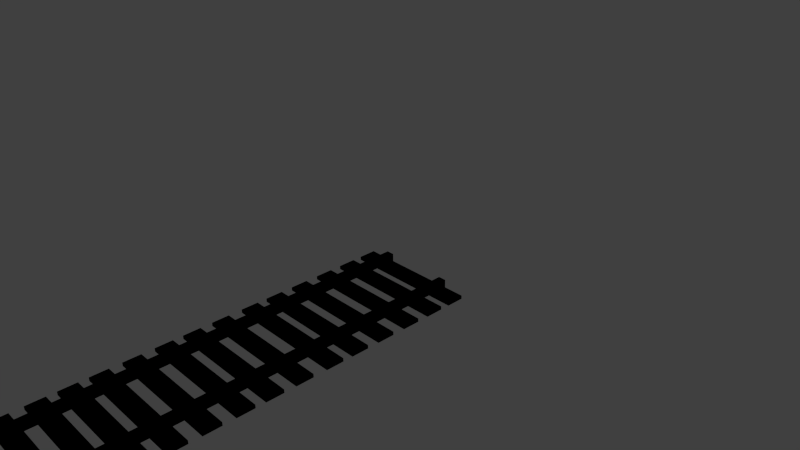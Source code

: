 # Source: Track_01.blend  (saved by Blender 2.73.0; exported with 4.5.12 LTS)
import bpy
from mathutils import Matrix  # noqa: F401  (used for matrix-valued properties, if any)

bpy.ops.wm.read_factory_settings(use_empty=True)
scene = bpy.context.scene
scene.name = 'Scene'

# ---- collections
col_collection_1 = bpy.data.collections.new('Collection 1'); scene.collection.children.link(col_collection_1)

# ---- materials (node trees are filled in below, after node groups)
mat_material_002 = bpy.data.materials.new('Material.002')
mat_material_002.alpha_threshold = 0.0
mat_material_002.use_transparent_shadow = False
mat_material_002.diffuse_color = (0.2266, 0.1268, 0.05837, 1.0)
mat_material_002.roughness = 0.5
mat_material_003 = bpy.data.materials.new('Material.003')
mat_material_003.alpha_threshold = 0.0
mat_material_003.use_transparent_shadow = False
mat_material_003.diffuse_color = (0.5596, 0.5596, 0.5596, 1.0)
mat_material_003.roughness = 0.5
mat_material_004 = bpy.data.materials.new('Material.004')
mat_material_004.alpha_threshold = 0.0
mat_material_004.use_transparent_shadow = False
mat_material_004.diffuse_color = (0.2266, 0.1268, 0.05837, 1.0)
mat_material_004.roughness = 0.5
mat_material_005 = bpy.data.materials.new('Material.005')
mat_material_005.alpha_threshold = 0.0
mat_material_005.use_transparent_shadow = False
mat_material_005.diffuse_color = (0.5596, 0.5596, 0.5596, 1.0)
mat_material_005.roughness = 0.5

# ---- material node trees

# ---- world
world_world = bpy.data.worlds.new('World'); scene.world = world_world
world_world.color = (0.05088, 0.05088, 0.05088)
world_world.use_sun_shadow = False
world_world.sun_shadow_jitter_overblur = 0.0
world_world.cycles.sampling_method = 'MANUAL'
world_world.cycles.sample_map_resolution = 256

# ---- cameras
cam_camera = bpy.data.cameras.new('Camera')
cam_camera.clip_end = 100.0
cam_camera.lens = 35.0
cam_camera.sensor_width = 32.0
cam_camera.sensor_height = 18.0
cam_camera.ortho_scale = 7.314
cam_camera.dof.focus_distance = 0.0
cam_camera.dof.aperture_fstop = 128.0

# ---- lights
light_lamp = bpy.data.lights.new('Lamp', 'POINT')
light_lamp.transmission_factor = 0.0
light_lamp.cutoff_distance = 30.0
light_lamp.energy = 100.0
light_lamp.shadow_buffer_clip_start = 1.001
light_lamp.shadow_soft_size = 0.1
light_lamp.shadow_maximum_resolution = 0.006
light_lamp.use_absolute_resolution = True
light_lamp.cycles.use_multiple_importance_sampling = False

# ---- meshes
me_cube_001 = bpy.data.meshes.new('Cube.001')
me_cube_001.from_pydata([(0.0, -4.407, 0.0), (0.0, 7.629e-06, 0.0), (30.85, 1.526e-05, 0.0), (30.85, -4.407, 0.0), (0.0, -4.407, 0.8555), (0.0, 7.629e-06, 0.8555), (30.85, 1.526e-05, 0.8555), (30.85, -4.407, 0.8555), (23.41, -99.91, 0.796), (23.41, 0.08205, 0.796), (25.41, 0.08205, 0.796), (25.41, -99.91, 0.796), (23.41, -99.91, 2.796), (23.41, 0.08205, 2.796), (25.41, 0.08205, 2.796), (25.41, -99.91, 2.796), (5.309, -99.91, 0.796), (5.309, 0.08204, 0.796), (7.309, 0.08204, 0.796), (7.309, -99.91, 0.796), (5.309, -99.91, 2.796), (5.309, 0.08204, 2.796), (7.309, 0.08204, 2.796), (7.309, -99.91, 2.796), (0.0, -11.22, 0.0), (0.0, -6.811, 0.0), (30.85, -6.811, 0.0), (30.85, -11.22, 0.0), (0.0, -11.22, 0.8555), (0.0, -6.811, 0.8555), (30.85, -6.811, 0.8555), (30.85, -11.22, 0.8555), (0.0, -18.55, 0.0), (0.0, -14.15, 0.0), (30.85, -14.15, 0.0), (30.85, -18.55, 0.0), (0.0, -18.55, 0.8555), (0.0, -14.15, 0.8555), (30.85, -14.15, 0.8555), (30.85, -18.55, 0.8555), (0.0, -26.17, 0.0), (0.0, -21.76, 0.0), (30.85, -21.76, 0.0), (30.85, -26.17, 0.0), (0.0, -26.17, 0.8555), (0.0, -21.76, 0.8555), (30.85, -21.76, 0.8555), (30.85, -26.17, 0.8555), (0.0, -33.54, 0.0), (0.0, -29.14, 0.0), (30.85, -29.14, 0.0), (30.85, -33.54, 0.0), (0.0, -33.54, 0.8555), (0.0, -29.14, 0.8555), (30.85, -29.14, 0.8555), (30.85, -33.54, 0.8555), (0.0, -40.43, 0.0), (0.0, -36.02, 0.0), (30.85, -36.02, 0.0), (30.85, -40.43, 0.0), (0.0, -40.43, 0.8555), (0.0, -36.02, 0.8555), (30.85, -36.02, 0.8555), (30.85, -40.43, 0.8555), (0.0, -48.32, 0.0), (0.0, -43.91, 0.0), (30.85, -43.91, 0.0), (30.85, -48.32, 0.0), (0.0, -48.32, 0.8555), (0.0, -43.91, 0.8555), (30.85, -43.91, 0.8555), (30.85, -48.32, 0.8555), (0.0, -55.69, 0.0), (0.0, -51.28, 0.0), (30.85, -51.28, 0.0), (30.85, -55.69, 0.0), (0.0, -55.69, 0.8555), (0.0, -51.28, 0.8555), (30.85, -51.28, 0.8555), (30.85, -55.69, 0.8555), (0.0, -62.57, 0.0), (0.0, -58.17, 0.0), (30.85, -58.17, 0.0), (30.85, -62.57, 0.0), (0.0, -62.57, 0.8555), (0.0, -58.17, 0.8555), (30.85, -58.17, 0.8555), (30.85, -62.57, 0.8555), (0.0, -70.07, 0.0), (0.0, -65.67, 0.0), (30.85, -65.67, 0.0), (30.85, -70.07, 0.0), (0.0, -70.07, 0.8555), (0.0, -65.67, 0.8555), (30.85, -65.67, 0.8555), (30.85, -70.07, 0.8555), (0.0, -77.44, 0.0), (0.0, -73.04, 0.0), (30.85, -73.04, 0.0), (30.85, -77.44, 0.0), (0.0, -77.44, 0.8555), (0.0, -73.04, 0.8555), (30.85, -73.04, 0.8555), (30.85, -77.44, 0.8555), (0.0, -84.11, 0.0), (0.0, -79.71, 0.0), (30.85, -79.71, 0.0), (30.85, -84.11, 0.0), (0.0, -84.11, 0.8555), (0.0, -79.71, 0.8555), (30.85, -79.71, 0.8555), (30.85, -84.11, 0.8555), (0.0, -90.75, 0.0), (0.0, -86.34, 0.0), (30.85, -86.34, 0.0), (30.85, -90.75, 0.0), (0.0, -90.75, 0.8555), (0.0, -86.34, 0.8555), (30.85, -86.34, 0.8555), (30.85, -90.75, 0.8555), (0.0, -98.12, 0.0), (0.0, -93.71, 0.0), (30.85, -93.71, 0.0), (30.85, -98.12, 0.0), (0.0, -98.12, 0.8555), (0.0, -93.71, 0.8555), (30.85, -93.71, 0.8555), (30.85, -98.12, 0.8555)], [], [(4, 5, 1, 0), (5, 6, 2, 1), (6, 7, 3, 2), (7, 4, 0, 3), (0, 1, 2, 3), (7, 6, 5, 4), (12, 13, 9, 8), (13, 14, 10, 9), (14, 15, 11, 10), (15, 12, 8, 11), (8, 9, 10, 11), (15, 14, 13, 12), (20, 21, 17, 16), (21, 22, 18, 17), (22, 23, 19, 18), (23, 20, 16, 19), (16, 17, 18, 19), (23, 22, 21, 20), (28, 29, 25, 24), (29, 30, 26, 25), (30, 31, 27, 26), (31, 28, 24, 27), (24, 25, 26, 27), (31, 30, 29, 28), (36, 37, 33, 32), (37, 38, 34, 33), (38, 39, 35, 34), (39, 36, 32, 35), (32, 33, 34, 35), (39, 38, 37, 36), (44, 45, 41, 40), (45, 46, 42, 41), (46, 47, 43, 42), (47, 44, 40, 43), (40, 41, 42, 43), (47, 46, 45, 44), (52, 53, 49, 48), (53, 54, 50, 49), (54, 55, 51, 50), (55, 52, 48, 51), (48, 49, 50, 51), (55, 54, 53, 52), (60, 61, 57, 56), (61, 62, 58, 57), (62, 63, 59, 58), (63, 60, 56, 59), (56, 57, 58, 59), (63, 62, 61, 60), (68, 69, 65, 64), (69, 70, 66, 65), (70, 71, 67, 66), (71, 68, 64, 67), (64, 65, 66, 67), (71, 70, 69, 68), (76, 77, 73, 72), (77, 78, 74, 73), (78, 79, 75, 74), (79, 76, 72, 75), (72, 73, 74, 75), (79, 78, 77, 76), (84, 85, 81, 80), (85, 86, 82, 81), (86, 87, 83, 82), (87, 84, 80, 83), (80, 81, 82, 83), (87, 86, 85, 84), (92, 93, 89, 88), (93, 94, 90, 89), (94, 95, 91, 90), (95, 92, 88, 91), (88, 89, 90, 91), (95, 94, 93, 92), (100, 101, 97, 96), (101, 102, 98, 97), (102, 103, 99, 98), (103, 100, 96, 99), (96, 97, 98, 99), (103, 102, 101, 100), (108, 109, 105, 104), (109, 110, 106, 105), (110, 111, 107, 106), (111, 108, 104, 107), (104, 105, 106, 107), (111, 110, 109, 108), (116, 117, 113, 112), (117, 118, 114, 113), (118, 119, 115, 114), (119, 116, 112, 115), (112, 113, 114, 115), (119, 118, 117, 116), (124, 125, 121, 120), (125, 126, 122, 121), (126, 127, 123, 122), (127, 124, 120, 123), (120, 121, 122, 123), (127, 126, 125, 124)])
me_cube_001.polygons.foreach_set('material_index', [0, 0, 0, 0, 0, 0, 1, 1, 1, 1, 1, 1, 1, 1, 1, 1, 1, 1, 0, 0, 0, 0, 0, 0, 0, 0, 0, 0, 0, 0, 0, 0, 0, 0, 0, 0, 0, 0, 0, 0, 0, 0, 0, 0, 0, 0, 0, 0, 0, 0, 0, 0, 0, 0, 0, 0, 0, 0, 0, 0, 0, 0, 0, 0, 0, 0, 0, 0, 0, 0, 0, 0, 0, 0, 0, 0, 0, 0, 0, 0, 0, 0, 0, 0, 0, 0, 0, 0, 0, 0, 0, 0, 0, 0, 0, 0])
me_cube_001.materials.append(mat_material_002)
me_cube_001.materials.append(mat_material_003)
me_cube_001.use_remesh_preserve_volume = False
me_cube_001.use_remesh_preserve_attributes = False
me_cube_001.use_mirror_vertex_groups = False
me_cube_001.update()
me_cube_020 = bpy.data.meshes.new('Cube.020')
me_cube_020.from_pydata([(0.0, -4.407, 0.0), (0.0, 7.629e-06, 0.0), (30.85, 1.526e-05, 0.0), (30.85, -4.407, 0.0), (0.0, -4.407, 0.8555), (0.0, 7.629e-06, 0.8555), (30.85, 1.526e-05, 0.8555), (30.85, -4.407, 0.8555), (23.41, -99.91, 0.796), (23.41, 0.08205, 0.796), (25.41, 0.08205, 0.796), (25.41, -99.91, 0.796), (23.41, -99.91, 2.796), (23.41, 0.08205, 2.796), (25.41, 0.08205, 2.796), (25.41, -99.91, 2.796), (5.309, -99.91, 0.796), (5.309, 0.08204, 0.796), (7.309, 0.08204, 0.796), (7.309, -99.91, 0.796), (5.309, -99.91, 2.796), (5.309, 0.08204, 2.796), (7.309, 0.08204, 2.796), (7.309, -99.91, 2.796), (0.0, -11.22, 0.0), (0.0, -6.811, 0.0), (30.85, -6.811, 0.0), (30.85, -11.22, 0.0), (0.0, -11.22, 0.8555), (0.0, -6.811, 0.8555), (30.85, -6.811, 0.8555), (30.85, -11.22, 0.8555), (0.0, -18.55, 0.0), (0.0, -14.15, 0.0), (30.85, -14.15, 0.0), (30.85, -18.55, 0.0), (0.0, -18.55, 0.8555), (0.0, -14.15, 0.8555), (30.85, -14.15, 0.8555), (30.85, -18.55, 0.8555), (0.0, -26.17, 0.0), (0.0, -21.76, 0.0), (30.85, -21.76, 0.0), (30.85, -26.17, 0.0), (0.0, -26.17, 0.8555), (0.0, -21.76, 0.8555), (30.85, -21.76, 0.8555), (30.85, -26.17, 0.8555), (0.0, -33.54, 0.0), (0.0, -29.14, 0.0), (30.85, -29.14, 0.0), (30.85, -33.54, 0.0), (0.0, -33.54, 0.8555), (0.0, -29.14, 0.8555), (30.85, -29.14, 0.8555), (30.85, -33.54, 0.8555), (0.0, -40.43, 0.0), (0.0, -36.02, 0.0), (30.85, -36.02, 0.0), (30.85, -40.43, 0.0), (0.0, -40.43, 0.8555), (0.0, -36.02, 0.8555), (30.85, -36.02, 0.8555), (30.85, -40.43, 0.8555), (0.0, -48.32, 0.0), (0.0, -43.91, 0.0), (30.85, -43.91, 0.0), (30.85, -48.32, 0.0), (0.0, -48.32, 0.8555), (0.0, -43.91, 0.8555), (30.85, -43.91, 0.8555), (30.85, -48.32, 0.8555), (0.0, -55.69, 0.0), (0.0, -51.28, 0.0), (30.85, -51.28, 0.0), (30.85, -55.69, 0.0), (0.0, -55.69, 0.8555), (0.0, -51.28, 0.8555), (30.85, -51.28, 0.8555), (30.85, -55.69, 0.8555), (0.0, -62.57, 0.0), (0.0, -58.17, 0.0), (30.85, -58.17, 0.0), (30.85, -62.57, 0.0), (0.0, -62.57, 0.8555), (0.0, -58.17, 0.8555), (30.85, -58.17, 0.8555), (30.85, -62.57, 0.8555), (0.0, -70.07, 0.0), (0.0, -65.67, 0.0), (30.85, -65.67, 0.0), (30.85, -70.07, 0.0), (0.0, -70.07, 0.8555), (0.0, -65.67, 0.8555), (30.85, -65.67, 0.8555), (30.85, -70.07, 0.8555), (0.0, -77.44, 0.0), (0.0, -73.04, 0.0), (30.85, -73.04, 0.0), (30.85, -77.44, 0.0), (0.0, -77.44, 0.8555), (0.0, -73.04, 0.8555), (30.85, -73.04, 0.8555), (30.85, -77.44, 0.8555), (0.0, -84.11, 0.0), (0.0, -79.71, 0.0), (30.85, -79.71, 0.0), (30.85, -84.11, 0.0), (0.0, -84.11, 0.8555), (0.0, -79.71, 0.8555), (30.85, -79.71, 0.8555), (30.85, -84.11, 0.8555), (0.0, -90.75, 0.0), (0.0, -86.34, 0.0), (30.85, -86.34, 0.0), (30.85, -90.75, 0.0), (0.0, -90.75, 0.8555), (0.0, -86.34, 0.8555), (30.85, -86.34, 0.8555), (30.85, -90.75, 0.8555), (0.0, -98.12, 0.0), (0.0, -93.71, 0.0), (30.85, -93.71, 0.0), (30.85, -98.12, 0.0), (0.0, -98.12, 0.8555), (0.0, -93.71, 0.8555), (30.85, -93.71, 0.8555), (30.85, -98.12, 0.8555)], [], [(4, 5, 1, 0), (5, 6, 2, 1), (6, 7, 3, 2), (7, 4, 0, 3), (0, 1, 2, 3), (7, 6, 5, 4), (12, 13, 9, 8), (13, 14, 10, 9), (14, 15, 11, 10), (15, 12, 8, 11), (8, 9, 10, 11), (15, 14, 13, 12), (20, 21, 17, 16), (21, 22, 18, 17), (22, 23, 19, 18), (23, 20, 16, 19), (16, 17, 18, 19), (23, 22, 21, 20), (28, 29, 25, 24), (29, 30, 26, 25), (30, 31, 27, 26), (31, 28, 24, 27), (24, 25, 26, 27), (31, 30, 29, 28), (36, 37, 33, 32), (37, 38, 34, 33), (38, 39, 35, 34), (39, 36, 32, 35), (32, 33, 34, 35), (39, 38, 37, 36), (44, 45, 41, 40), (45, 46, 42, 41), (46, 47, 43, 42), (47, 44, 40, 43), (40, 41, 42, 43), (47, 46, 45, 44), (52, 53, 49, 48), (53, 54, 50, 49), (54, 55, 51, 50), (55, 52, 48, 51), (48, 49, 50, 51), (55, 54, 53, 52), (60, 61, 57, 56), (61, 62, 58, 57), (62, 63, 59, 58), (63, 60, 56, 59), (56, 57, 58, 59), (63, 62, 61, 60), (68, 69, 65, 64), (69, 70, 66, 65), (70, 71, 67, 66), (71, 68, 64, 67), (64, 65, 66, 67), (71, 70, 69, 68), (76, 77, 73, 72), (77, 78, 74, 73), (78, 79, 75, 74), (79, 76, 72, 75), (72, 73, 74, 75), (79, 78, 77, 76), (84, 85, 81, 80), (85, 86, 82, 81), (86, 87, 83, 82), (87, 84, 80, 83), (80, 81, 82, 83), (87, 86, 85, 84), (92, 93, 89, 88), (93, 94, 90, 89), (94, 95, 91, 90), (95, 92, 88, 91), (88, 89, 90, 91), (95, 94, 93, 92), (100, 101, 97, 96), (101, 102, 98, 97), (102, 103, 99, 98), (103, 100, 96, 99), (96, 97, 98, 99), (103, 102, 101, 100), (108, 109, 105, 104), (109, 110, 106, 105), (110, 111, 107, 106), (111, 108, 104, 107), (104, 105, 106, 107), (111, 110, 109, 108), (116, 117, 113, 112), (117, 118, 114, 113), (118, 119, 115, 114), (119, 116, 112, 115), (112, 113, 114, 115), (119, 118, 117, 116), (124, 125, 121, 120), (125, 126, 122, 121), (126, 127, 123, 122), (127, 124, 120, 123), (120, 121, 122, 123), (127, 126, 125, 124)])
me_cube_020.polygons.foreach_set('material_index', [0, 0, 0, 0, 0, 0, 1, 1, 1, 1, 1, 1, 1, 1, 1, 1, 1, 1, 0, 0, 0, 0, 0, 0, 0, 0, 0, 0, 0, 0, 0, 0, 0, 0, 0, 0, 0, 0, 0, 0, 0, 0, 0, 0, 0, 0, 0, 0, 0, 0, 0, 0, 0, 0, 0, 0, 0, 0, 0, 0, 0, 0, 0, 0, 0, 0, 0, 0, 0, 0, 0, 0, 0, 0, 0, 0, 0, 0, 0, 0, 0, 0, 0, 0, 0, 0, 0, 0, 0, 0, 0, 0, 0, 0, 0, 0])
me_cube_020.materials.append(mat_material_004)
me_cube_020.materials.append(mat_material_005)
me_cube_020.use_remesh_preserve_volume = False
me_cube_020.use_remesh_preserve_attributes = False
me_cube_020.use_mirror_vertex_groups = False
me_cube_020.update()

# ---- objects
ob_cube_003 = bpy.data.objects.new('Cube.003', me_cube_001)
ob_lamp = bpy.data.objects.new('Lamp', light_lamp)
ob_camera = bpy.data.objects.new('Camera', cam_camera)
ob_cube_000 = bpy.data.objects.new('Cube.000', me_cube_020)

# ---- transforms, parenting, visibility, modifiers, constraints
ob_cube_003.location = (0.0, 0.0, 0.0)
ob_cube_003.scale = (0.05, 0.05, 0.05)
ob_cube_003.lineart.crease_threshold = 0.0
ob_lamp.location = (4.076, 1.005, 5.904)
ob_lamp.rotation_euler = (0.6503, 0.05522, 1.866)
ob_lamp.lock_rotations_4d = False
ob_lamp.empty_display_type = 'ARROWS'
ob_lamp.color = (0.0, 0.0, 0.0, 0.0)
ob_lamp.lineart.crease_threshold = 0.0
ob_camera.location = (7.481, -6.508, 5.344)
ob_camera.rotation_euler = (1.109, 0.01082, 0.8149)
ob_camera.lock_rotations_4d = False
ob_camera.empty_display_type = 'ARROWS'
ob_camera.color = (0.0, 0.0, 0.0, 0.0)
ob_camera.display_type = 'WIRE'
ob_camera.lineart.crease_threshold = 0.0
ob_cube_000.location = (0.0, 0.0, 0.0)
ob_cube_000.scale = (0.05, 0.05, 0.05)
ob_cube_000.lineart.crease_threshold = 0.0

# ---- collection membership
col_collection_1.objects.link(ob_cube_003)
col_collection_1.objects.link(ob_lamp)
col_collection_1.objects.link(ob_camera)
col_collection_1.objects.link(ob_cube_000)

# ---- scene / render settings (as saved in the file)
scene.camera = ob_camera
scene.frame_start = 1; scene.frame_end = 250; scene.frame_set(1)
scene.render.engine = 'BLENDER_EEVEE_NEXT'
scene.render.resolution_percentage = 50
scene.render.dither_intensity = 0.0
scene.cycles.use_denoising = False
scene.cycles.samples = 10
scene.cycles.sampling_pattern = 'TABULATED_SOBOL'
scene.cycles.light_sampling_threshold = 0.0
scene.cycles.use_adaptive_sampling = False
scene.cycles.use_light_tree = False
scene.cycles.blur_glossy = 0.0
scene.cycles.pixel_filter_type = 'GAUSSIAN'
scene.cycles.sample_clamp_indirect = 0.0
scene.view_settings.view_transform = 'Standard'
bpy.context.view_layer.update()
